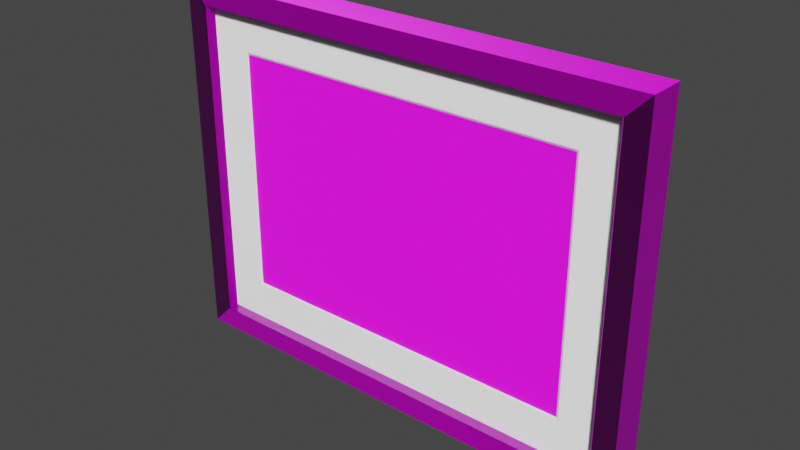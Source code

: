 # Source: ppt-landscape-empty.blend  (saved by Blender 2.92.15; exported with 4.5.12 LTS)
import bpy
from mathutils import Matrix  # noqa: F401  (used for matrix-valued properties, if any)

bpy.ops.wm.read_factory_settings(use_empty=True)
scene = bpy.context.scene
scene.name = 'Scene'

# ---- collections
col_collection = bpy.data.collections.new('Collection'); scene.collection.children.link(col_collection)

# ---- images (referenced by path relative to the original .blend; pixels are not part of the script)
import os
ASSET_DIR = os.environ.get("B2B_ASSET_DIR", "")  # directory of the original .blend (textures are referenced by path, not embedded)
HERE = os.path.dirname(os.path.abspath(__file__))  # packed textures are extracted next to this script under _unpacked/

def load_image(name, relpath, width, height, colorspace="sRGB"):
    """Load a texture the original file referenced (path relative to the .blend, or extracted next to this script)."""
    p = next((c for c in (os.path.join(HERE, relpath), os.path.join(ASSET_DIR, relpath)) if relpath and os.path.exists(c)), "")
    if p:
        img = bpy.data.images.load(p, check_existing=True)
        img.name = name
    else:  # same state as the original file: an image datablock whose file is absent (Cycles renders it pink)
        img = bpy.data.images.new(name, width, height)
        img.source = "FILE"
        img.filepath = "//" + (relpath or name)
    img.colorspace_settings.name = colorspace
    return img
img_motif_jpg = load_image('motif.jpg', 'motif.jpg', 1024, 1024, 'sRGB')
img_cork_simple_height_jpg_001 = load_image('cork_simple_height.jpg.001', 'cork/cork_simple_height.jpg', 1024, 1024, 'Non-Color')
img_cork_simple_diffuse_jpg_001 = load_image('cork_simple_diffuse.jpg.001', 'cork/cork_simple_diffuse.jpg', 1024, 1024, 'sRGB')
img_cork_simple_metallic_jpg_001 = load_image('cork_simple_metallic.jpg.001', 'cork/cork_simple_metallic.jpg', 1024, 1024, 'Non-Color')
img_cork_simple_roughness_jpg_001 = load_image('cork_simple_roughness.jpg.001', 'cork/cork_simple_roughness.jpg', 1024, 1024, 'Non-Color')
img_cork_simple_normal_jpg_001 = load_image('cork_simple_normal.jpg.001', 'cork/cork_simple_normal.jpg', 1024, 1024, 'Non-Color')
img_wood_acajou_light_height_jpg = load_image('wood_acajou_light_height.jpg', 'walnut/wood_acajou_light_height.jpg', 1024, 1024, 'Non-Color')
img_wood_acajou_light_diffuse_jpg = load_image('wood_acajou_light_diffuse.jpg', 'walnut/wood_acajou_light_diffuse.jpg', 1024, 1024, 'sRGB')
img_wood_acajou_light_metallic_jpg = load_image('wood_acajou_light_metallic.jpg', 'walnut/wood_acajou_light_metallic.jpg', 1024, 1024, 'Non-Color')
img_wood_acajou_light_roughness_jpg = load_image('wood_acajou_light_roughness.jpg', 'walnut/wood_acajou_light_roughness.jpg', 1024, 1024, 'Non-Color')
img_wood_acajou_light_normal_jpg = load_image('wood_acajou_light_normal.jpg', 'walnut/wood_acajou_light_normal.jpg', 1024, 1024, 'Non-Color')

# ---- materials (node trees are filled in below, after node groups)
mat_passepartout = bpy.data.materials.new('Passepartout')
mat_passepartout.use_transparent_shadow = False
mat_motif = bpy.data.materials.new('Motif')
mat_motif.use_transparent_shadow = False
mat_back = bpy.data.materials.new('Back')
mat_back.use_transparent_shadow = False
mat_frame = bpy.data.materials.new('Frame')
mat_frame.use_transparent_shadow = False
mat_glass = bpy.data.materials.new('Glass')
mat_glass.surface_render_method = 'BLENDED'
mat_glass.blend_method = 'BLEND'

# ---- material node trees
mat_passepartout.use_nodes = True; mat_passepartout.node_tree.nodes.clear()
_N = mat_passepartout.node_tree.nodes; _L = mat_passepartout.node_tree.links
n0 = _N.new('ShaderNodeOutputMaterial'); n0.name = 'Material Output'; n0.location = (300, 300)
n1 = _N.new('ShaderNodeBsdfPrincipled'); n1.name = 'Principled BSDF'; n1.location = (10, 300)
n1.distribution = 'GGX'
n1.subsurface_method = 'BURLEY'
n1.inputs[0].default_value = (1.0, 1.0, 1.0, 1.0)
n1.inputs[2].default_value = 1.0
n1.inputs[3].default_value = 1.45
n1.inputs[27].default_value = (0.0, 0.0, 0.0, 1.0)
n1.inputs[28].default_value = 1.0
_L.new(n1.outputs[0], n0.inputs[0])
n0.is_active_output = True
mat_motif.use_nodes = True; mat_motif.node_tree.nodes.clear()
_N = mat_motif.node_tree.nodes; _L = mat_motif.node_tree.links
n0 = _N.new('ShaderNodeBsdfPrincipled'); n0.name = 'Principled BSDF'; n0.location = (10, 300)
n0.distribution = 'GGX'
n0.subsurface_method = 'BURLEY'
n0.inputs[3].default_value = 1.45
n0.inputs[27].default_value = (0.0, 0.0, 0.0, 1.0)
n0.inputs[28].default_value = 1.0
n1 = _N.new('ShaderNodeOutputMaterial'); n1.name = 'Material Output'; n1.location = (300, 300)
n2 = _N.new('ShaderNodeTexImage'); n2.name = 'Image Texture'; n2.location = (-327, 274)
n2.image = img_motif_jpg
_L.new(n0.outputs[0], n1.inputs[0])
_L.new(n2.outputs[0], n0.inputs[0])
n1.is_active_output = True
mat_back.use_nodes = True; mat_back.node_tree.nodes.clear()
_N = mat_back.node_tree.nodes; _L = mat_back.node_tree.links
n0 = _N.new('ShaderNodeOutputMaterial'); n0.name = 'Material Output'; n0.location = (300, 300)
n1 = _N.new('ShaderNodeBsdfPrincipled'); n1.name = 'Principled BSDF'; n1.location = (10, 300)
n1.distribution = 'GGX'
n1.subsurface_method = 'BURLEY'
n1.inputs[3].default_value = 1.45
n1.inputs[27].default_value = (0.0, 0.0, 0.0, 1.0)
n1.inputs[28].default_value = 1.0
n2 = _N.new('ShaderNodeTexImage'); n2.name = 'Image Texture'; n2.location = (84, -1150)
n2.label = 'Displacement'
n2.image = img_cork_simple_height_jpg_001
n3 = _N.new('ShaderNodeDisplacement'); n3.name = 'Displacement'; n3.location = (10, -260)
n3.inputs[2].default_value = 1.0
n4 = _N.new('ShaderNodeTexImage'); n4.name = 'Image Texture.001'; n4.location = (84, -30)
n4.label = 'Base Color'
n4.image = img_cork_simple_diffuse_jpg_001
n5 = _N.new('ShaderNodeTexImage'); n5.name = 'Image Texture.002'; n5.location = (84, -310)
n5.label = 'Metallic'
n5.image = img_cork_simple_metallic_jpg_001
n6 = _N.new('ShaderNodeTexImage'); n6.name = 'Image Texture.003'; n6.location = (84, -590)
n6.label = 'Roughness'
n6.image = img_cork_simple_roughness_jpg_001
n7 = _N.new('ShaderNodeTexImage'); n7.name = 'Image Texture.004'; n7.location = (84, -870)
n7.label = 'Normal'
n7.image = img_cork_simple_normal_jpg_001
n8 = _N.new('ShaderNodeNormalMap'); n8.name = 'Normal Map'; n8.location = (-240, -340)
n9 = _N.new('ShaderNodeMapping'); n9.name = 'Mapping'; n9.location = (230, -30)
n9.inputs[3].default_value = (2.0, 2.0, 2.0)
n10 = _N.new('NodeReroute'); n10.name = 'Reroute'; n10.location = (34, -700)
n10.width = 16
n10.socket_idname = 'NodeSocketVector'
n11 = _N.new('ShaderNodeTexCoord'); n11.name = 'Texture Coordinate'; n11.location = (30, -30)
n12 = _N.new('NodeFrame'); n12.name = 'Frame'; n12.location = (-1270, 330)
n12.label = 'Mapping'
n12.width = 400
n13 = _N.new('NodeFrame'); n13.name = 'Frame.001'; n13.location = (-624, 530)
n13.label = 'Textures'
n13.width = 354
n2.parent = n13
n4.parent = n13
n5.parent = n13
n6.parent = n13
n7.parent = n13
n9.parent = n12
n10.parent = n13
n11.parent = n12
_L.new(n1.outputs[0], n0.inputs[0])
_L.new(n2.outputs[0], n3.inputs[0])
_L.new(n3.outputs[0], n0.inputs[2])
_L.new(n4.outputs[0], n1.inputs[0])
_L.new(n5.outputs[0], n1.inputs[1])
_L.new(n6.outputs[0], n1.inputs[2])
_L.new(n7.outputs[0], n8.inputs[1])
_L.new(n8.outputs[0], n1.inputs[5])
_L.new(n10.outputs[0], n4.inputs[0])
_L.new(n10.outputs[0], n5.inputs[0])
_L.new(n10.outputs[0], n6.inputs[0])
_L.new(n10.outputs[0], n7.inputs[0])
_L.new(n10.outputs[0], n2.inputs[0])
_L.new(n9.outputs[0], n10.inputs[0])
_L.new(n11.outputs[2], n9.inputs[0])
n0.is_active_output = True
mat_frame.use_nodes = True; mat_frame.node_tree.nodes.clear()
_N = mat_frame.node_tree.nodes; _L = mat_frame.node_tree.links
n0 = _N.new('ShaderNodeOutputMaterial'); n0.name = 'Material Output'; n0.location = (300, 300)
n1 = _N.new('ShaderNodeBsdfPrincipled'); n1.name = 'Principled BSDF'; n1.location = (10, 300)
n1.distribution = 'GGX'
n1.subsurface_method = 'BURLEY'
n1.inputs[3].default_value = 1.45
n1.inputs[27].default_value = (0.0, 0.0, 0.0, 1.0)
n1.inputs[28].default_value = 1.0
n2 = _N.new('ShaderNodeTexImage'); n2.name = 'Image Texture'; n2.location = (84, -1150)
n2.label = 'Displacement'
n2.image = img_wood_acajou_light_height_jpg
n3 = _N.new('ShaderNodeDisplacement'); n3.name = 'Displacement'; n3.location = (10, -260)
n3.inputs[2].default_value = 1.0
n4 = _N.new('ShaderNodeTexImage'); n4.name = 'Image Texture.001'; n4.location = (84, -30)
n4.label = 'Base Color'
n4.image = img_wood_acajou_light_diffuse_jpg
n5 = _N.new('ShaderNodeTexImage'); n5.name = 'Image Texture.002'; n5.location = (84, -310)
n5.label = 'Metallic'
n5.image = img_wood_acajou_light_metallic_jpg
n6 = _N.new('ShaderNodeTexImage'); n6.name = 'Image Texture.003'; n6.location = (84, -590)
n6.label = 'Roughness'
n6.image = img_wood_acajou_light_roughness_jpg
n7 = _N.new('ShaderNodeTexImage'); n7.name = 'Image Texture.004'; n7.location = (84, -870)
n7.label = 'Normal'
n7.image = img_wood_acajou_light_normal_jpg
n8 = _N.new('ShaderNodeNormalMap'); n8.name = 'Normal Map'; n8.location = (-240, -340)
n9 = _N.new('ShaderNodeMapping'); n9.name = 'Mapping'; n9.location = (230, -30)
n9.inputs[3].default_value = (10.0, 10.0, 10.0)
n10 = _N.new('NodeReroute'); n10.name = 'Reroute'; n10.location = (34, -700)
n10.width = 16
n10.socket_idname = 'NodeSocketVector'
n11 = _N.new('ShaderNodeTexCoord'); n11.name = 'Texture Coordinate'; n11.location = (30, -30)
n12 = _N.new('NodeFrame'); n12.name = 'Frame'; n12.location = (-1270, 330)
n12.label = 'Mapping'
n12.width = 400
n13 = _N.new('NodeFrame'); n13.name = 'Frame.001'; n13.location = (-624, 530)
n13.label = 'Textures'
n13.width = 354
n2.parent = n13
n4.parent = n13
n5.parent = n13
n6.parent = n13
n7.parent = n13
n9.parent = n12
n10.parent = n13
n11.parent = n12
_L.new(n1.outputs[0], n0.inputs[0])
_L.new(n2.outputs[0], n3.inputs[0])
_L.new(n3.outputs[0], n0.inputs[2])
_L.new(n4.outputs[0], n1.inputs[0])
_L.new(n5.outputs[0], n1.inputs[1])
_L.new(n6.outputs[0], n1.inputs[2])
_L.new(n7.outputs[0], n8.inputs[1])
_L.new(n8.outputs[0], n1.inputs[5])
_L.new(n10.outputs[0], n4.inputs[0])
_L.new(n10.outputs[0], n5.inputs[0])
_L.new(n10.outputs[0], n6.inputs[0])
_L.new(n10.outputs[0], n7.inputs[0])
_L.new(n10.outputs[0], n2.inputs[0])
_L.new(n9.outputs[0], n10.inputs[0])
_L.new(n11.outputs[2], n9.inputs[0])
n0.is_active_output = True
mat_glass.use_nodes = True; mat_glass.node_tree.nodes.clear()
_N = mat_glass.node_tree.nodes; _L = mat_glass.node_tree.links
n0 = _N.new('ShaderNodeBsdfPrincipled'); n0.name = 'Principled BSDF'; n0.location = (10, 300)
n0.distribution = 'GGX'
n0.subsurface_method = 'BURLEY'
n0.inputs[2].default_value = 0.0
n0.inputs[3].default_value = 1.45
n0.inputs[18].default_value = 1.0
n0.inputs[27].default_value = (0.0, 0.0, 0.0, 1.0)
n0.inputs[28].default_value = 1.0
n1 = _N.new('ShaderNodeOutputMaterial'); n1.name = 'Material Output'; n1.location = (300, 300)
n1.target = 'CYCLES'
n2 = _N.new('ShaderNodeOutputMaterial'); n2.name = 'Material Output.001'; n2.location = (0, 0)
n2.target = 'EEVEE'
n3 = _N.new('ShaderNodeMixShader'); n3.name = 'Mix Shader'; n3.location = (0, 0)
n3.label = 'Disable Shadow'
n3.hide = True
n4 = _N.new('ShaderNodeLightPath'); n4.name = 'Light Path'; n4.location = (0, 0)
n4.hide = True
n5 = _N.new('ShaderNodeBsdfTransparent'); n5.name = 'Transparent BSDF'; n5.location = (0, 0)
n5.hide = True
_L.new(n0.outputs[0], n1.inputs[0])
_L.new(n0.outputs[0], n3.inputs[1])
_L.new(n3.outputs[0], n2.inputs[0])
_L.new(n4.outputs[1], n3.inputs[0])
_L.new(n5.outputs[0], n3.inputs[2])
n1.is_active_output = True

# ---- world
world_world = bpy.data.worlds.new('World'); scene.world = world_world
world_world.use_nodes = True; world_world.node_tree.nodes.clear()
_N = world_world.node_tree.nodes; _L = world_world.node_tree.links
n0 = _N.new('ShaderNodeOutputWorld'); n0.name = 'World Output'; n0.location = (300, 300)
n1 = _N.new('ShaderNodeBackground'); n1.name = 'Background'; n1.location = (10, 300)
n1.inputs[0].default_value = (0.05088, 0.05088, 0.05088, 1.0)
_L.new(n1.outputs[0], n0.inputs[0])
n0.is_active_output = True
world_world.color = (0.05088, 0.05088, 0.05088)
world_world.use_sun_shadow = False
world_world.sun_shadow_jitter_overblur = 0.0

# ---- meshes
me_cube_004 = bpy.data.meshes.new('Cube.004')
me_cube_004.from_pydata([(0.162, -0.00075, 0.112), (0.16, 0.00075, 0.11), (0.162, -0.00075, -0.112), (0.16, 0.00075, -0.11), (-0.162, -0.00075, 0.112), (-0.16, 0.00075, 0.11), (-0.162, -0.00075, -0.112), (-0.16, 0.00075, -0.11), (0.2, -0.00075, -0.15), (0.2, -0.00075, 0.15), (-0.2, -0.00075, -0.15), (-0.2, -0.00075, 0.15), (0.2, 0.00075, 0.15), (0.2, 0.00075, -0.15), (-0.2, 0.00075, -0.15), (-0.2, 0.00075, 0.15)], [], [(9, 12, 13, 8), (8, 13, 14, 10), (10, 14, 15, 11), (11, 15, 12, 9), (0, 1, 5, 4), (2, 3, 1, 0), (2, 0, 9, 8), (6, 2, 8, 10), (4, 6, 10, 11), (0, 4, 11, 9), (1, 3, 13, 12), (3, 7, 14, 13), (7, 5, 15, 14), (5, 1, 12, 15), (6, 7, 3, 2), (4, 5, 7, 6)])
_uv = me_cube_004.uv_layers.new(name='UVMap')
_uv.uv.foreach_set('vector', [0.375, 0.0, 0.625, 0.0, 0.625, 0.25, 0.375, 0.25, 0.375, 0.25, 0.625, 0.25, 0.625, 0.5, 0.375, 0.5, 0.375, 0.5, 0.625, 0.5, 0.625, 0.75, 0.375, 0.75, 0.375, 0.75, 0.625, 0.75, 0.625, 1.0, 0.375, 1.0, 0.1545, 0.7205, 0.837, 0.712, 0.663, 0.712, 0.3455, 0.7205, 0.1545, 0.5295, 0.837, 0.538, 0.837, 0.712, 0.1545, 0.7205, 0.1545, 0.5295, 0.1545, 0.7205, 0.125, 0.75, 0.125, 0.5, 0.3455, 0.5295, 0.1545, 0.5295, 0.125, 0.5, 0.375, 0.5, 0.3455, 0.7205, 0.3455, 0.5295, 0.375, 0.5, 0.375, 0.75, 0.1545, 0.7205, 0.3455, 0.7205, 0.375, 0.75, 0.125, 0.75, 0.837, 0.712, 0.837, 0.538, 0.875, 0.5, 0.875, 0.75, 0.837, 0.538, 0.663, 0.538, 0.625, 0.5, 0.875, 0.5, 0.663, 0.538, 0.663, 0.712, 0.625, 0.75, 0.625, 0.5, 0.663, 0.712, 0.837, 0.712, 0.875, 0.75, 0.625, 0.75, 0.3455, 0.5295, 0.663, 0.538, 0.837, 0.538, 0.1545, 0.5295, 0.3455, 0.7205, 0.663, 0.712, 0.663, 0.538, 0.3455, 0.5295])
me_cube_004.materials.append(mat_passepartout)
me_cube_004.use_remesh_preserve_volume = False
me_cube_004.use_remesh_preserve_attributes = False
me_cube_004.use_mirror_vertex_groups = False
me_cube_004.update()
me_plane = bpy.data.meshes.new('Plane')
me_plane.from_pydata([(0.16, -1.792e-08, 0.11), (-0.16, -1.792e-08, 0.11), (0.16, 1.792e-08, -0.11), (-0.16, 1.792e-08, -0.11)], [], [(0, 1, 3, 2)])
_uv = me_plane.uv_layers.new(name='UVMap')
_uv.uv.foreach_set('vector', [1.0, 1.0, 1.639e-07, 1.0, 0.0, 2.384e-07, 1.0, -1.192e-07])
me_plane.materials.append(mat_motif)
me_plane.use_remesh_fix_poles = True
me_plane.use_remesh_preserve_attributes = False
me_plane.use_mirror_vertex_groups = False
me_plane.update()
me_plane_001 = bpy.data.meshes.new('Plane.001')
me_plane_001.from_pydata([(-0.2, 2.444e-08, -0.15), (0.2, 2.444e-08, -0.15), (-0.2, -2.444e-08, 0.15), (0.2, -2.444e-08, 0.15)], [], [(0, 1, 3, 2)])
_uv = me_plane_001.uv_layers.new(name='UVMap')
_uv.uv.foreach_set('vector', [0.0, 0.1282, 1.0, 0.1282, 1.0, 0.8718, 7.642e-08, 0.8718])
me_plane_001.materials.append(mat_back)
me_plane_001.use_remesh_fix_poles = True
me_plane_001.use_remesh_preserve_attributes = False
me_plane_001.use_mirror_vertex_groups = False
me_plane_001.update()
me_cube_001 = bpy.data.meshes.new('Cube.001')
me_cube_001.from_pydata([(-0.2, 0.0165, -0.15), (-0.1978, -0.0165, -0.1478), (-0.2, 0.0165, 0.15), (-0.1978, -0.0165, 0.1478), (0.2, 0.0165, -0.15), (0.1978, -0.0165, -0.1478), (0.2, 0.0165, 0.15), (0.1978, -0.0165, 0.1478), (-0.2175, 0.0165, 0.1675), (-0.2175, 0.0165, -0.1675), (0.2175, 0.0165, 0.1675), (0.2175, 0.0165, -0.1675), (-0.1975, -0.0065, -0.1475), (-0.1975, -0.0065, 0.1475), (0.1975, -0.0065, -0.1475), (0.1975, -0.0065, 0.1475), (-0.2, -0.0065, 0.15), (-0.2, -0.0065, -0.15), (0.2, -0.0065, 0.15), (0.2, -0.0065, -0.15), (-0.1975, -0.0165, -0.1475), (-0.1975, -0.0165, 0.1475), (0.1975, -0.0165, -0.1475), (0.1975, -0.0165, 0.1475), (-0.2175, -0.0165, -0.1675), (-0.2175, -0.0165, 0.1675), (0.2175, -0.0165, 0.1675), (0.2175, -0.0165, -0.1675)], [], [(9, 24, 25, 8), (8, 25, 26, 10), (10, 26, 27, 11), (11, 27, 24, 9), (6, 4, 19, 18), (2, 0, 9, 8), (6, 2, 8, 10), (4, 6, 10, 11), (0, 4, 11, 9), (0, 2, 16, 17), (4, 0, 17, 19), (2, 6, 18, 16), (13, 12, 17, 16), (15, 13, 16, 18), (14, 15, 18, 19), (12, 14, 19, 17), (13, 15, 23, 21), (15, 14, 22, 23), (12, 13, 21, 20), (14, 12, 20, 22), (1, 3, 25, 24), (3, 7, 26, 25), (7, 5, 27, 26), (5, 1, 24, 27)])
_uv = me_cube_001.uv_layers.new(name='UVMap')
_uv.uv.foreach_set('vector', [0.7701, 0.8789, 0.7701, 0.9547, 0.0, 0.9547, 6.822e-08, 0.8789, 3.411e-08, 0.3713, 0.0, 0.296, 0.9925, 0.296, 0.9925, 0.3713, 0.0, 0.6232, 0.0, 0.5474, 0.7701, 0.5474, 0.7701, 0.6232, 3.411e-08, 0.1202, 0.0, 0.04494, 0.9925, 0.04494, 0.9925, 0.1202, 0.04023, 0.6634, 0.7299, 0.6634, 0.7299, 0.7163, 0.04023, 0.7163, 0.04023, 0.8386, 0.7299, 0.8386, 0.7701, 0.8789, 6.822e-08, 0.8789, 0.9526, 0.4112, 0.03993, 0.4112, 3.411e-08, 0.3713, 0.9925, 0.3713, 0.7299, 0.6634, 0.04023, 0.6634, 0.0, 0.6232, 0.7701, 0.6232, 0.9526, 0.1602, 0.03993, 0.1602, 3.411e-08, 0.1202, 0.9925, 0.1202, 0.7299, 0.8386, 0.04023, 0.8386, 0.04023, 0.7858, 0.7299, 0.7858, 0.03993, 0.1602, 0.9526, 0.1602, 0.9526, 0.2126, 0.03993, 0.2126, 0.03993, 0.4112, 0.9526, 0.4112, 0.9526, 0.4637, 0.03993, 0.4637, 0.04585, 0.7739, 0.7179, 0.7738, 0.7299, 0.7858, 0.04023, 0.7858, 0.9471, 0.4793, 0.05576, 0.4795, 0.03993, 0.4637, 0.9526, 0.4637, 0.7243, 0.7281, 0.05217, 0.7283, 0.04023, 0.7163, 0.7299, 0.7163, 0.9471, 0.2283, 0.05576, 0.2285, 0.03993, 0.2126, 0.9526, 0.2126, 0.05576, 0.4795, 0.9471, 0.4793, 0.9471, 0.5019, 0.05576, 0.5021, 0.05217, 0.7283, 0.7243, 0.7281, 0.7243, 0.7509, 0.05217, 0.751, 0.7179, 0.7738, 0.04585, 0.7739, 0.04584, 0.7511, 0.7179, 0.751, 0.05576, 0.2285, 0.9471, 0.2283, 0.9471, 0.2509, 0.05576, 0.251, 0.7248, 1.0, 0.04528, 1.0, 0.0, 0.9547, 0.7701, 0.9547, 0.04494, 0.251, 0.9476, 0.251, 0.9925, 0.296, 0.0, 0.296, 0.04528, 0.5021, 0.7248, 0.5021, 0.7701, 0.5474, 0.0, 0.5474, 0.04494, 0.0, 0.9476, 2.558e-07, 0.9925, 0.04494, 0.0, 0.04494])
me_cube_001.materials.append(mat_frame)
me_cube_001.use_remesh_fix_poles = True
me_cube_001.use_remesh_preserve_attributes = False
me_cube_001.use_mirror_vertex_groups = False
me_cube_001.update()
me_plane_002 = bpy.data.meshes.new('Plane.002')
me_plane_002.from_pydata([(-0.1975, 6.447e-09, -0.1475), (0.1975, 6.447e-09, -0.1475), (-0.1975, -6.447e-09, 0.1475), (0.1975, -6.447e-09, 0.1475)], [], [(0, 1, 3, 2)])
_uv = me_plane_002.uv_layers.new(name='UVMap')
_uv.uv.foreach_set('vector', [0.0, 0.0, 1.0, 0.0, 1.0, 1.0, 0.0, 1.0])
me_plane_002.materials.append(mat_glass)
me_plane_002.use_remesh_fix_poles = True
me_plane_002.use_remesh_preserve_attributes = False
me_plane_002.use_mirror_vertex_groups = False
me_plane_002.update()

# ---- objects
ob_passepartout = bpy.data.objects.new('Passepartout', me_cube_004)
ob_motif = bpy.data.objects.new('Motif', me_plane)
ob_back = bpy.data.objects.new('Back', me_plane_001)
ob_frame = bpy.data.objects.new('Frame', me_cube_001)
ob_glass = bpy.data.objects.new('Glass', me_plane_002)

# ---- transforms, parenting, visibility, modifiers, constraints
ob_passepartout.location = (0.0, -0.00575, 0.0)
ob_passepartout.lineart.crease_threshold = 0.0
ob_motif.location = (0.0, -0.0049, 0.0)
ob_motif.lineart.crease_threshold = 0.0
ob_back.location = (0.0, -0.0048, 0.0)
ob_back.lineart.crease_threshold = 0.0
ob_frame.location = (0.0, 0.0, 0.0)
ob_frame.lineart.crease_threshold = 0.0
ob_glass.location = (0.0, -0.006801, 0.0)
ob_glass.visible_shadow = False
ob_glass.lineart.crease_threshold = 0.0

# ---- collection membership
col_collection.objects.link(ob_passepartout)
col_collection.objects.link(ob_motif)
col_collection.objects.link(ob_back)
col_collection.objects.link(ob_frame)
col_collection.objects.link(ob_glass)

# ---- scene / render settings (as saved in the file)
scene.frame_start = 1; scene.frame_end = 250; scene.frame_set(42)
scene.render.engine = 'BLENDER_EEVEE_NEXT'
scene.cycles.use_denoising = False
scene.cycles.samples = 128
scene.cycles.sampling_pattern = 'TABULATED_SOBOL'
scene.cycles.use_adaptive_sampling = False
scene.cycles.use_light_tree = False
scene.view_settings.view_transform = 'Filmic'
bpy.context.view_layer.update()

# ---- added for rendering (the .blend has no active camera and no usable light): camera, sun
cam_auto = bpy.data.cameras.new('AutoCamera')
cam_auto.lens = 50.0
cam_auto.sensor_width = 36.0
cam_auto.clip_end = 1000.0
ob_auto_camera = bpy.data.objects.new('AutoCamera', cam_auto)
scene.collection.objects.link(ob_auto_camera)
ob_auto_camera.location = (0.508906, -0.610688, 0.407125)
ob_auto_camera.rotation_euler = (1.09748, -7.21219e-08, 0.694738)
scene.camera = ob_auto_camera
light_auto_sun = bpy.data.lights.new('AutoSun', 'SUN')
light_auto_sun.energy = 3.0
light_auto_sun.angle = 0.0523599
ob_auto_sun = bpy.data.objects.new('AutoSun', light_auto_sun)
scene.collection.objects.link(ob_auto_sun)
ob_auto_sun.rotation_euler = (0.872665, 0.174533, 0.523599)
bpy.context.view_layer.update()
